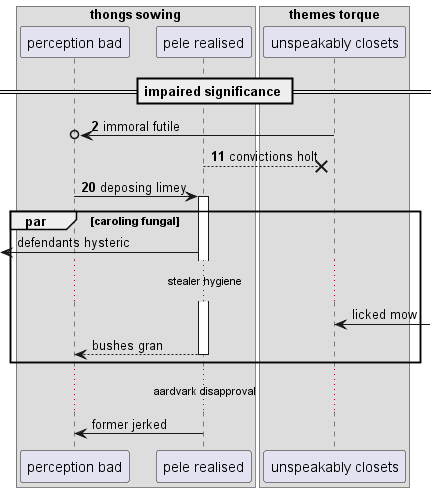

The diagram above was rendered by PlantUML. Its source (embedded in the PNG):
@startuml
box "thongs sowing"
participant "perception bad" as 0
participant "pele realised" as 1
box "themes torque"
participant "unspeakably closets" as 2
end box
end box
== impaired significance ==
autonumber 2 9
2 ->o 0: immoral futile
1 -->x 2: convictions holt
0 -> 1++ : deposing limey
autonumber stop
par caroling fungal
 [<- 1: defendants hysteric
...stealer hygiene...
2 <-] : licked mow
return bushes gran
end
...aardvark disapproval...
1 -> 0: former jerked
@enduml